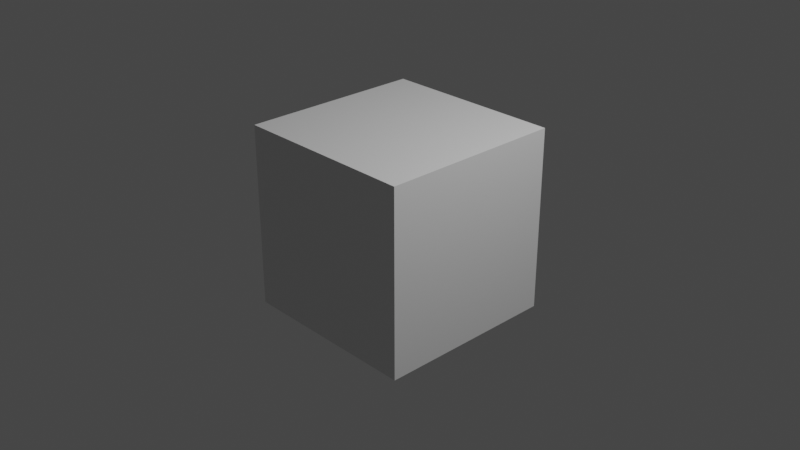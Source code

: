 # Source: logic_callNodeGroup.blend  (saved by Blender 3.6.11; exported with 4.5.12 LTS)
import bpy
from mathutils import Matrix  # noqa: F401  (used for matrix-valued properties, if any)

bpy.ops.wm.read_factory_settings(use_empty=True)
scene = bpy.context.scene
scene.name = 'Scene'

# ---- collections
col_collection = bpy.data.collections.new('Collection'); scene.collection.children.link(col_collection)

# ---- materials (node trees are filled in below, after node groups)
mat_material = bpy.data.materials.new('Material')
mat_material.alpha_threshold = 0.0
mat_material.use_transparent_shadow = False
mat_material.line_color = (0.0, 0.0, 0.0, 1.0)

# ---- material node trees
mat_material.use_nodes = True; mat_material.node_tree.nodes.clear()
_N = mat_material.node_tree.nodes; _L = mat_material.node_tree.links
n0 = _N.new('ShaderNodeOutputMaterial'); n0.name = 'Material Output'; n0.location = (300, 300)
n1 = _N.new('ShaderNodeBsdfPrincipled'); n1.name = 'Principled BSDF'; n1.location = (10, 300)
n1.distribution = 'GGX'
n1.subsurface_method = 'BURLEY'
n1.inputs[2].default_value = 0.4
n1.inputs[3].default_value = 1.45
n1.inputs[27].default_value = (0.0, 0.0, 0.0, 1.0)
n1.inputs[28].default_value = 1.0
_L.new(n1.outputs[0], n0.inputs[0])
n0.is_active_output = True

# ---- world
world_world = bpy.data.worlds.new('World'); scene.world = world_world
world_world.use_nodes = True; world_world.node_tree.nodes.clear()
_N = world_world.node_tree.nodes; _L = world_world.node_tree.links
n0 = _N.new('ShaderNodeOutputWorld'); n0.name = 'World Output'; n0.location = (300, 300)
n1 = _N.new('ShaderNodeBackground'); n1.name = 'Background'; n1.location = (10, 300)
n1.inputs[0].default_value = (0.05088, 0.05088, 0.05088, 1.0)
_L.new(n1.outputs[0], n0.inputs[0])
n0.is_active_output = True
world_world.color = (0.05088, 0.05088, 0.05088)
world_world.use_sun_shadow = False
world_world.sun_shadow_jitter_overblur = 0.0

# ---- cameras
cam_camera = bpy.data.cameras.new('Camera')
cam_camera.clip_end = 100.0
cam_camera.ortho_scale = 7.314

# ---- lights
light_light = bpy.data.lights.new('Light', 'POINT')
light_light.transmission_factor = 0.0
light_light.energy = 1000.0
light_light.shadow_soft_size = 0.1
light_light.shadow_maximum_resolution = 0.006
light_light.use_absolute_resolution = True

# ---- meshes
me_cube = bpy.data.meshes.new('Cube')
me_cube.from_pydata([(1.0, 1.0, 1.0), (1.0, 1.0, -1.0), (1.0, -1.0, 1.0), (1.0, -1.0, -1.0), (-1.0, 1.0, 1.0), (-1.0, 1.0, -1.0), (-1.0, -1.0, 1.0), (-1.0, -1.0, -1.0)], [], [(0, 4, 6, 2), (3, 2, 6, 7), (7, 6, 4, 5), (5, 1, 3, 7), (1, 0, 2, 3), (5, 4, 0, 1)])
_uv = me_cube.uv_layers.new(name='UVMap')
_uv.uv.foreach_set('vector', [0.625, 0.5, 0.875, 0.5, 0.875, 0.75, 0.625, 0.75, 0.375, 0.75, 0.625, 0.75, 0.625, 1.0, 0.375, 1.0, 0.375, 0.0, 0.625, 0.0, 0.625, 0.25, 0.375, 0.25, 0.125, 0.5, 0.375, 0.5, 0.375, 0.75, 0.125, 0.75, 0.375, 0.5, 0.625, 0.5, 0.625, 0.75, 0.375, 0.75, 0.375, 0.25, 0.625, 0.25, 0.625, 0.5, 0.375, 0.5])
me_cube.materials.append(mat_material)
me_cube.use_remesh_preserve_volume = False
me_cube.use_remesh_preserve_attributes = False
me_cube.use_mirror_vertex_groups = False
me_cube.update()

# ---- objects
ob_cube = bpy.data.objects.new('Cube', me_cube)
ob_light = bpy.data.objects.new('Light', light_light)
ob_camera = bpy.data.objects.new('Camera', cam_camera)

# ---- transforms, parenting, visibility, modifiers, constraints
ob_cube.location = (0.0, 0.0, 0.0)
ob_cube.lock_rotations_4d = False
ob_cube.empty_display_type = 'ARROWS'
ob_cube.lineart.crease_threshold = 0.0
ob_light.location = (4.076, 1.005, 5.904)
ob_light.rotation_euler = (0.6503, 0.05522, 1.866)
ob_light.lock_rotations_4d = False
ob_light.empty_display_type = 'ARROWS'
ob_light.color = (0.0, 0.0, 0.0, 0.0)
ob_light.lineart.crease_threshold = 0.0
ob_camera.location = (7.359, -6.926, 4.958)
ob_camera.rotation_euler = (1.109, 0.0, 0.8149)
ob_camera.lock_rotations_4d = False
ob_camera.empty_display_type = 'ARROWS'
ob_camera.color = (0.0, 0.0, 0.0, 0.0)
ob_camera.display_type = 'WIRE'
ob_camera.lineart.crease_threshold = 0.0

# ---- collection membership
col_collection.objects.link(ob_cube)
col_collection.objects.link(ob_light)
col_collection.objects.link(ob_camera)

# ---- scene / render settings (as saved in the file)
scene.camera = ob_camera
scene.frame_start = 1; scene.frame_end = 250; scene.frame_set(1)
scene.render.engine = 'BLENDER_EEVEE_NEXT'
scene.render.resolution_percentage = 50
scene.cycles.use_denoising = False
scene.cycles.samples = 128
scene.cycles.sampling_pattern = 'TABULATED_SOBOL'
scene.cycles.use_adaptive_sampling = False
scene.cycles.use_light_tree = False
scene.cycles.tile_size = 32
scene.view_settings.view_transform = 'Filmic'
bpy.context.view_layer.update()
